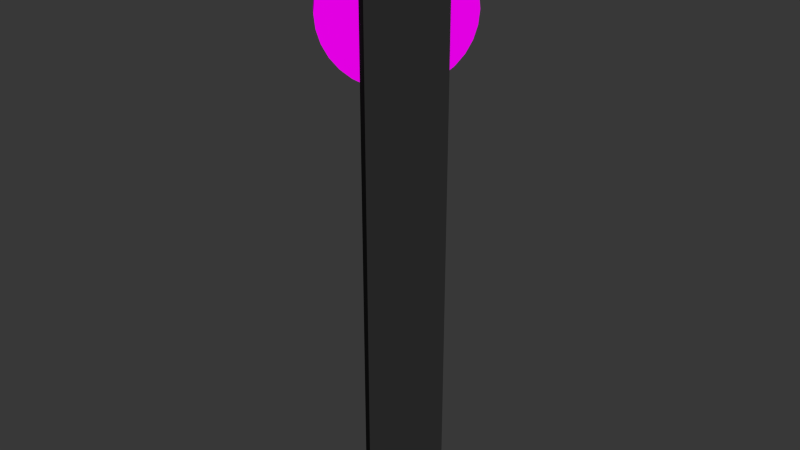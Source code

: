 # Source: ER-zielscheibe.blend  (saved by Blender 2.68.0; exported with 4.5.12 LTS)
import bpy
from mathutils import Matrix  # noqa: F401  (used for matrix-valued properties, if any)

bpy.ops.wm.read_factory_settings(use_empty=True)
scene = bpy.context.scene
scene.name = 'Scene'

# ---- collections
col_collection_1 = bpy.data.collections.new('Collection 1'); scene.collection.children.link(col_collection_1)

# ---- images (referenced by path relative to the original .blend; pixels are not part of the script)
import os
ASSET_DIR = os.environ.get("B2B_ASSET_DIR", "")  # directory of the original .blend (textures are referenced by path, not embedded)
HERE = os.path.dirname(os.path.abspath(__file__))  # packed textures are extracted next to this script under _unpacked/

def load_image(name, relpath, width, height, colorspace="sRGB"):
    """Load a texture the original file referenced (path relative to the .blend, or extracted next to this script)."""
    p = next((c for c in (os.path.join(HERE, relpath), os.path.join(ASSET_DIR, relpath)) if relpath and os.path.exists(c)), "")
    if p:
        img = bpy.data.images.load(p, check_existing=True)
        img.name = name
    else:  # same state as the original file: an image datablock whose file is absent (Cycles renders it pink)
        img = bpy.data.images.new(name, width, height)
        img.source = "FILE"
        img.filepath = "//" + (relpath or name)
    img.colorspace_settings.name = colorspace
    return img
img_er_scheibe_png_001 = load_image('ER-Scheibe.png.001', 'ER-Scheibe.png', 1024, 1024, 'sRGB')

# ---- materials (node trees are filled in below, after node groups)
mat_material_010 = bpy.data.materials.new('Material.010')
mat_material_010.alpha_threshold = 0.0
mat_material_010.roughness = 0.5
mat_material_010.line_color = (0.0, 0.0, 0.0, 1.0)
mat_zielscheibe = bpy.data.materials.new('Zielscheibe')
mat_zielscheibe.alpha_threshold = 0.0
mat_zielscheibe.roughness = 0.5
mat_zielscheibe.line_color = (0.0, 0.0, 0.0, 1.0)

# ---- material node trees
mat_material_010.use_nodes = True; mat_material_010.node_tree.nodes.clear()
_N = mat_material_010.node_tree.nodes; _L = mat_material_010.node_tree.links
n0 = _N.new('ShaderNodeOutputMaterial'); n0.name = 'Material Output'; n0.location = (300, 300)
n1 = _N.new('ShaderNodeBsdfDiffuse'); n1.name = 'Diffuse BSDF'; n1.location = (10, 300)
n1.inputs[0].default_value = (0.02365, 0.02365, 0.02365, 1.0)
_L.new(n1.outputs[0], n0.inputs[0])
n0.is_active_output = True
mat_zielscheibe.use_nodes = True; mat_zielscheibe.node_tree.nodes.clear()
_N = mat_zielscheibe.node_tree.nodes; _L = mat_zielscheibe.node_tree.links
n0 = _N.new('ShaderNodeOutputMaterial'); n0.name = 'Material Output'; n0.location = (300, 300)
n1 = _N.new('ShaderNodeBsdfDiffuse'); n1.name = 'Diffuse BSDF'; n1.location = (10, 300)
n2 = _N.new('ShaderNodeTexImage'); n2.name = 'Image Texture'; n2.location = (-180, 300)
n2.width = 140
n2.image = img_er_scheibe_png_001
_L.new(n1.outputs[0], n0.inputs[0])
_L.new(n2.outputs[0], n1.inputs[0])
n0.is_active_output = True

# ---- world
world_world = bpy.data.worlds.new('World'); scene.world = world_world
world_world.color = (0.03968, 0.03968, 0.03968)
world_world.use_sun_shadow = False
world_world.sun_shadow_jitter_overblur = 0.0
world_world.cycles.sampling_method = 'MANUAL'
world_world.cycles.sample_map_resolution = 256

# ---- meshes
me_cube = bpy.data.meshes.new('Cube')
me_cube.from_pydata([(-1.013, 2.011, 0.6623), (-1.013, 1.971, 0.7105), (-1.013, 1.854, 0.7569), (-1.013, 1.664, 0.7996), (-1.013, 1.408, 0.8371), (-1.013, 1.096, 0.8678), (-1.013, 0.7396, 0.8906), (-1.013, 0.3533, 0.9047), (-1.013, -0.04848, 0.9094), (-1.013, -0.4503, 0.9047), (-1.013, -0.8366, 0.8906), (-1.013, -1.193, 0.8678), (-1.013, -1.505, 0.8371), (-1.013, -1.761, 0.7996), (-1.013, -1.951, 0.7569), (-1.013, -2.068, 0.7105), (-1.013, -2.108, 0.6623), (-1.013, -2.068, 0.6141), (-1.013, -1.951, 0.5677), (-1.013, -1.761, 0.525), (-1.013, -1.505, 0.4876), (-1.013, -1.193, 0.4568), (-1.013, -0.8366, 0.434), (-1.013, -0.4503, 0.4199), (-1.013, -0.04848, 0.4152), (-1.013, 0.3533, 0.4199), (-1.013, 0.7396, 0.434), (-1.013, 1.096, 0.4568), (-1.013, 1.408, 0.4876), (-1.013, 1.664, 0.525), (-1.013, 1.854, 0.5677), (-1.013, 1.971, 0.6141), (-1.528, 2.011, 0.6623), (-1.528, 1.971, 0.7105), (-1.528, 1.854, 0.7569), (-1.528, 1.664, 0.7996), (-1.528, 1.408, 0.8371), (-1.528, 1.096, 0.8678), (-1.528, 0.7396, 0.8906), (-1.528, 0.3533, 0.9047), (-1.528, -0.04848, 0.9094), (-1.528, -0.4503, 0.9047), (-1.528, -0.8366, 0.8906), (-1.528, -1.193, 0.8678), (-1.528, -1.505, 0.8371), (-1.528, -1.761, 0.7996), (-1.528, -1.951, 0.7569), (-1.528, -2.068, 0.7105), (-1.528, -2.108, 0.6623), (-1.528, -2.068, 0.6141), (-1.528, -1.951, 0.5677), (-1.528, -1.761, 0.525), (-1.528, -1.505, 0.4876), (-1.528, -1.193, 0.4568), (-1.528, -0.8366, 0.434), (-1.528, -0.4503, 0.4199), (-1.528, -0.04848, 0.4152), (-1.528, 0.3533, 0.4199), (-1.528, 0.7396, 0.434), (-1.528, 1.096, 0.4568), (-1.528, 1.408, 0.4876), (-1.528, 1.664, 0.525), (-1.528, 1.854, 0.5677), (-1.528, 1.971, 0.6141), (-1.0, -1.0, -1.0), (-1.0, 1.0, -1.0), (1.0, 1.0, -1.0), (1.0, -1.0, -1.0), (-1.0, -1.0, 1.0), (-1.0, 1.0, 1.0), (1.0, 1.0, 1.0), (1.0, -1.0, 1.0)], [], [(2, 3, 4, 5, 6, 7, 8, 9, 10, 11, 12, 13, 14, 15, 16, 17, 18, 19, 20, 21, 22, 23, 24, 25, 26, 27, 28, 29, 30, 31, 0, 1), (34, 33, 32, 63, 62, 61, 60, 59, 58, 57, 56, 55, 54, 53, 52, 51, 50, 49, 48, 47, 46, 45, 44, 43, 42, 41, 40, 39, 38, 37, 36, 35), (30, 29, 61, 62), (27, 26, 58, 59), (24, 23, 55, 56), (21, 20, 52, 53), (18, 17, 49, 50), (15, 14, 46, 47), (12, 11, 43, 44), (9, 8, 40, 41), (6, 5, 37, 38), (3, 2, 34, 35), (0, 31, 63, 32), (29, 28, 60, 61), (26, 25, 57, 58), (23, 22, 54, 55), (20, 19, 51, 52), (17, 16, 48, 49), (14, 13, 45, 46), (11, 10, 42, 43), (8, 7, 39, 40), (5, 4, 36, 37), (2, 1, 33, 34), (31, 30, 62, 63), (28, 27, 59, 60), (25, 24, 56, 57), (22, 21, 53, 54), (19, 18, 50, 51), (16, 15, 47, 48), (13, 12, 44, 45), (10, 9, 41, 42), (7, 6, 38, 39), (4, 3, 35, 36), (1, 0, 32, 33), (68, 69, 65, 64), (69, 70, 66, 65), (70, 71, 67, 66), (71, 68, 64, 67), (64, 65, 66, 67), (71, 70, 69, 68)])
me_cube.polygons.foreach_set('material_index', [1, 1, 1, 1, 1, 1, 1, 1, 1, 1, 1, 1, 1, 1, 1, 1, 1, 1, 1, 1, 1, 1, 1, 1, 1, 1, 1, 1, 1, 1, 1, 1, 1, 1, 0, 0, 0, 0, 0, 0])
_uv = me_cube.uv_layers.new(name='UVMap')
_uv.uv.foreach_set('vector', [0.0, 0.0, 0.0, 0.0, 0.0, 0.0, 0.0, 0.0, 0.0, 0.0, 0.0, 0.0, 0.0, 0.0, 0.0, 0.0, 0.0, 0.0, 0.0, 0.0, 0.0, 0.0, 0.0, 0.0, 0.0, 0.0, 0.0, 0.0, 0.0, 0.0, 0.0, 0.0, 0.0, 0.0, 0.0, 0.0, 0.0, 0.0, 0.0, 0.0, 0.0, 0.0, 0.0, 0.0, 0.0, 0.0, 0.0, 0.0, 0.0, 0.0, 0.0, 0.0, 0.0, 0.0, 0.0, 0.0, 0.0, 0.0, 0.0, 0.0, 0.0, 0.0, 0.0, 0.0, 0.2632, 0.05699, 0.3542, 0.01931, 0.4508, 9.998e-05, 0.5492, 0.0001004, 0.6458, 0.01931, 0.7368, 0.05699, 0.8187, 0.1117, 0.8883, 0.1813, 0.943, 0.2632, 0.9807, 0.3542, 0.9999, 0.4508, 0.9999, 0.5492, 0.9807, 0.6458, 0.943, 0.7368, 0.8883, 0.8187, 0.8187, 0.8883, 0.7368, 0.943, 0.6458, 0.9807, 0.5492, 0.9999, 0.4508, 0.9999, 0.3542, 0.9807, 0.2632, 0.943, 0.1813, 0.8883, 0.1117, 0.8187, 0.05699, 0.7368, 0.01931, 0.6458, 9.998e-05, 0.5492, 0.0001002, 0.4508, 0.01931, 0.3542, 0.05699, 0.2632, 0.1117, 0.1813, 0.1813, 0.1117, 0.0, 0.0, 0.0, 0.0, 0.0, 0.0, 0.0, 0.0, 0.0, 0.0, 0.0, 0.0, 0.0, 0.0, 0.0, 0.0, 0.0, 0.0, 0.0, 0.0, 0.0, 0.0, 0.0, 0.0, 0.0, 0.0, 0.0, 0.0, 0.0, 0.0, 0.0, 0.0, 0.0, 0.0, 0.0, 0.0, 0.0, 0.0, 0.0, 0.0, 0.0, 0.0, 0.0, 0.0, 0.0, 0.0, 0.0, 0.0, 0.0, 0.0, 0.0, 0.0, 0.0, 0.0, 0.0, 0.0, 0.0, 0.0, 0.0, 0.0, 0.0, 0.0, 0.0, 0.0, 0.0, 0.0, 0.0, 0.0, 0.0, 0.0, 0.0, 0.0, 0.0, 0.0, 0.0, 0.0, 0.0, 0.0, 0.0, 0.0, 0.0, 0.0, 0.0, 0.0, 0.0, 0.0, 0.0, 0.0, 0.0, 0.0, 0.0, 0.0, 0.0, 0.0, 0.0, 0.0, 0.0, 0.0, 0.0, 0.0, 0.0, 0.0, 0.0, 0.0, 0.0, 0.0, 0.0, 0.0, 0.0, 0.0, 0.0, 0.0, 0.0, 0.0, 0.0, 0.0, 0.0, 0.0, 0.0, 0.0, 0.0, 0.0, 0.0, 0.0, 0.0, 0.0, 0.0, 0.0, 0.0, 0.0, 0.0, 0.0, 0.0, 0.0, 0.0, 0.0, 0.0, 0.0, 0.0, 0.0, 0.0, 0.0, 0.0, 0.0, 0.0, 0.0, 0.0, 0.0, 0.0, 0.0, 0.0, 0.0, 0.0, 0.0, 0.0, 0.0, 0.0, 0.0, 0.0, 0.0, 0.0, 0.0, 0.0, 0.0, 0.0, 0.0, 0.0, 0.0, 0.0, 0.0, 0.0, 0.0, 0.0, 0.0, 0.0, 0.0, 0.0, 0.0, 0.0, 0.0, 0.0, 0.0, 0.0, 0.0, 0.0, 0.0, 0.0, 0.0, 0.0, 0.0, 0.0, 0.0, 0.0, 0.0, 0.0, 0.0, 0.0, 0.0, 0.0, 0.0, 0.0, 0.0, 0.0, 0.0, 0.0, 0.0, 0.0, 0.0, 0.0, 0.0, 0.0, 0.0, 0.0, 0.0, 0.0, 0.0, 0.0, 0.0, 0.0, 0.0, 0.0, 0.0, 0.0, 0.0, 0.0, 0.0, 0.0, 0.0, 0.0, 0.0, 0.0, 0.0, 0.0, 0.0, 0.0, 0.0, 0.0, 0.0, 0.0, 0.0, 0.0, 0.0, 0.0, 0.0, 0.0, 0.0, 0.0, 0.0, 0.0, 0.0, 0.0, 0.0, 0.0, 0.0, 0.0, 0.0, 0.0, 0.0, 0.0, 0.0, 0.0, 0.0, 0.0, 0.0, 0.0, 0.0, 0.0, 0.0, 0.0, 0.0, 0.0, 0.0, 0.0, 0.0, 0.0, 0.0, 0.0, 0.0, 0.0, 0.0, 0.0, 0.0, 0.0, 0.0, 0.0, 0.0, 0.0, 0.0, 0.0, 0.0, 0.0, 0.0, 0.0, 0.0, 0.0, 0.0, 0.0, 0.0, 0.0, 0.0, 0.0, 0.0, 0.0, 0.0])
me_cube.materials.append(mat_material_010)
me_cube.materials.append(mat_zielscheibe)
me_cube.use_remesh_preserve_volume = False
me_cube.use_remesh_preserve_attributes = False
me_cube.use_mirror_vertex_groups = False
me_cube.update()

# ---- objects
ob_zielscheibe = bpy.data.objects.new('zielscheibe', me_cube)

# ---- transforms, parenting, visibility, modifiers, constraints
ob_zielscheibe.location = (-2.725, 0.4022, -0.1659)
ob_zielscheibe.rotation_euler = (0.0, -0.0, -0.7854)
ob_zielscheibe.scale = (0.12, 0.12, 1.0)
ob_zielscheibe.lineart.crease_threshold = 0.0

# ---- collection membership
col_collection_1.objects.link(ob_zielscheibe)

# ---- scene / render settings (as saved in the file)
scene.frame_start = 1; scene.frame_end = 600; scene.frame_set(199)
scene.render.engine = 'CYCLES'
scene.render.image_settings.color_mode = 'RGB'
scene.render.image_settings.quality = 50
scene.render.image_settings.compression = 100
scene.render.fps = 60
scene.render.dither_intensity = 0.0
scene.cycles.use_denoising = False
scene.cycles.samples = 10
scene.cycles.sampling_pattern = 'TABULATED_SOBOL'
scene.cycles.light_sampling_threshold = 0.0
scene.cycles.use_adaptive_sampling = False
scene.cycles.use_light_tree = False
scene.cycles.blur_glossy = 0.0
scene.cycles.volume_bounces = 1
scene.cycles.pixel_filter_type = 'GAUSSIAN'
scene.cycles.sample_clamp_indirect = 0.0
scene.view_settings.view_transform = 'Standard'
bpy.context.view_layer.update()

# ---- added for rendering (the .blend has no active camera and no usable light): camera, sun
cam_auto = bpy.data.cameras.new('AutoCamera')
cam_auto.lens = 50.0
cam_auto.sensor_width = 36.0
cam_auto.clip_end = 1000.0
ob_auto_camera = bpy.data.objects.new('AutoCamera', cam_auto)
scene.collection.objects.link(ob_auto_camera)
ob_auto_camera.location = (-0.759402, -1.9701, 1.42779)
ob_auto_camera.rotation_euler = (1.09748, -7.21219e-08, 0.694738)
scene.camera = ob_auto_camera
light_auto_sun = bpy.data.lights.new('AutoSun', 'SUN')
light_auto_sun.energy = 3.0
light_auto_sun.angle = 0.0523599
ob_auto_sun = bpy.data.objects.new('AutoSun', light_auto_sun)
scene.collection.objects.link(ob_auto_sun)
ob_auto_sun.rotation_euler = (0.872665, 0.174533, 0.523599)
bpy.context.view_layer.update()
